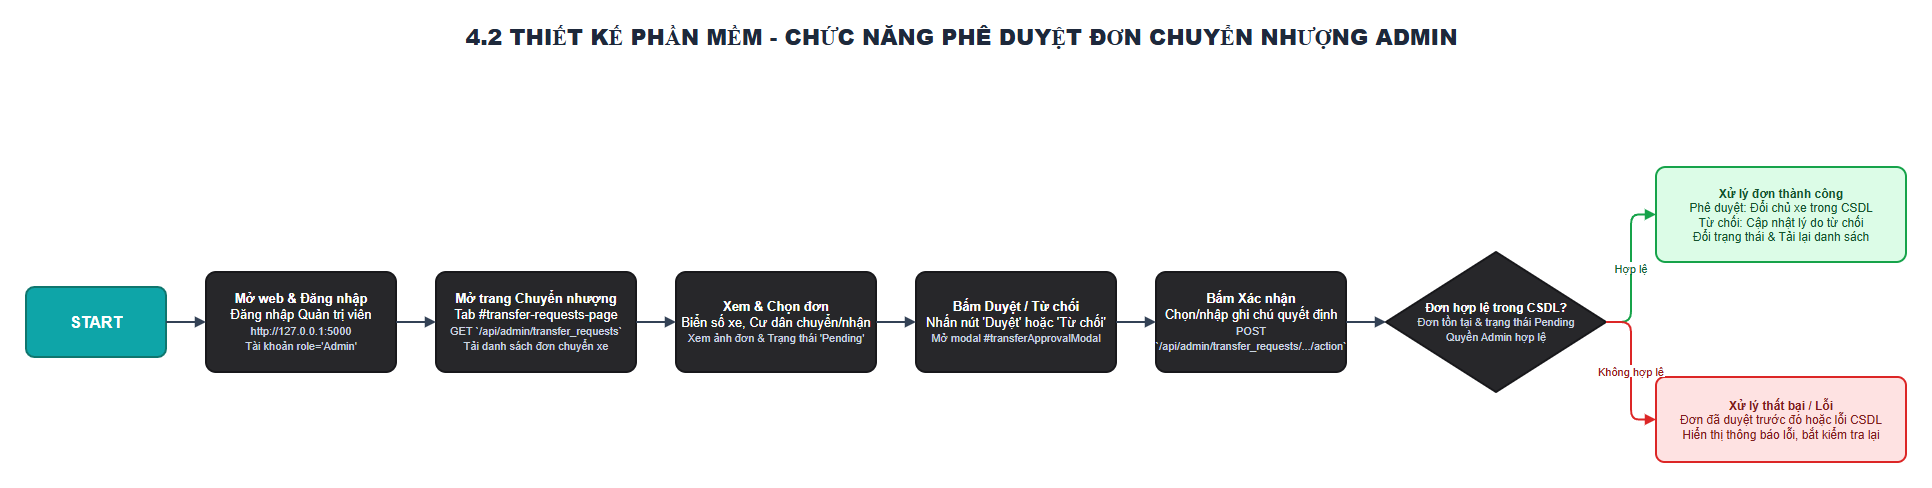

The diagram above was exported from draw.io. Its source (the exported page's mxGraphModel, read from the mxfile embedded in the PNG):
<mxGraphModel dx="1776" dy="909" grid="1" gridSize="10" guides="1" tooltips="1" connect="1" arrows="1" fold="1" page="1" pageScale="1" pageWidth="2100" pageHeight="700" math="0" shadow="0">
  <root>
    <mxCell id="0" />
    <mxCell id="1" parent="0" />
    <mxCell id="title" parent="1" style="text;html=1;strokeColor=none;fillColor=none;align=center;verticalAlign=middle;fontSize=22;fontColor=#1E293B;fontStyle=1;" value="&lt;b&gt;4.2 THIẾT KẾ PHẦN MỀM - CHỨC NĂNG PHÊ DUYỆT ĐƠN CHUYỂN NHƯỢNG ADMIN&lt;/b&gt;" vertex="1">
      <mxGeometry height="50" width="1050" x="450" y="25" as="geometry" />
    </mxCell>
    <mxCell id="start" parent="1" style="rounded=1;whiteSpace=wrap;html=1;fillColor=#0EA5A8;strokeColor=#0F766E;strokeWidth=2;fontSize=16;fontColor=#FFFFFF;arcSize=12;" value="&lt;b&gt;START&lt;/b&gt;" vertex="1">
      <mxGeometry height="70" width="140" x="40" y="300" as="geometry" />
    </mxCell>
    <mxCell id="web" parent="1" style="rounded=1;whiteSpace=wrap;html=1;fillColor=#27272A;strokeColor=#18181B;strokeWidth=2;fontSize=13;fontColor=#FFFFFF;arcSize=10;" value="&lt;b&gt;Mở web &amp; Đăng nhập&lt;/b&gt;&lt;br/&gt;Đăng nhập Quản trị viên&lt;br/&gt;&lt;font color='#CBD5E1' style='font-size: 11px'&gt;http://127.0.0.1:5000&lt;br/&gt;Tài khoản role='Admin'&lt;/font&gt;" vertex="1">
      <mxGeometry height="100" width="190" x="220" y="285" as="geometry" />
    </mxCell>
    <mxCell id="transfers-page" parent="1" style="rounded=1;whiteSpace=wrap;html=1;fillColor=#27272A;strokeColor=#18181B;strokeWidth=2;fontSize=13;fontColor=#FFFFFF;arcSize=10;" value="&lt;b&gt;Mở trang Chuyển nhượng&lt;/b&gt;&lt;br/&gt;Tab #transfer-requests-page&lt;br/&gt;&lt;font color='#CBD5E1' style='font-size: 11px'&gt;GET `/api/admin/transfer_requests`&lt;br/&gt;Tải danh sách đơn chuyển xe&lt;/font&gt;" vertex="1">
      <mxGeometry height="100" width="200" x="450" y="285" as="geometry" />
    </mxCell>
    <mxCell id="select-order" parent="1" style="rounded=1;whiteSpace=wrap;html=1;fillColor=#27272A;strokeColor=#18181B;strokeWidth=2;fontSize=13;fontColor=#FFFFFF;arcSize=10;" value="&lt;b&gt;Xem &amp; Chọn đơn&lt;/b&gt;&lt;br/&gt;Biển số xe, Cư dân chuyển/nhận&lt;br/&gt;&lt;font color='#CBD5E1' style='font-size: 11px'&gt;Xem ảnh đơn &amp; Trạng thái 'Pending'&lt;/font&gt;" vertex="1">
      <mxGeometry height="100" width="200" x="690" y="285" as="geometry" />
    </mxCell>
    <mxCell id="choose-action" parent="1" style="rounded=1;whiteSpace=wrap;html=1;fillColor=#27272A;strokeColor=#18181B;strokeWidth=2;fontSize=13;fontColor=#FFFFFF;arcSize=10;" value="&lt;b&gt;Bấm Duyệt / Từ chối&lt;/b&gt;&lt;br/&gt;Nhấn nút 'Duyệt' hoặc 'Từ chối'&lt;br/&gt;&lt;font color='#CBD5E1' style='font-size: 11px'&gt;Mở modal #transferApprovalModal&lt;/font&gt;" vertex="1">
      <mxGeometry height="100" width="200" x="930" y="285" as="geometry" />
    </mxCell>
    <mxCell id="confirm-action" parent="1" style="rounded=1;whiteSpace=wrap;html=1;fillColor=#27272A;strokeColor=#18181B;strokeWidth=2;fontSize=13;fontColor=#FFFFFF;arcSize=10;" value="&lt;b&gt;Bấm Xác nhận&lt;/b&gt;&lt;br/&gt;Chọn/nhập ghi chú quyết định&lt;br/&gt;&lt;font color='#CBD5E1' style='font-size: 11px'&gt;POST `/api/admin/transfer_requests/.../action`&lt;/font&gt;" vertex="1">
      <mxGeometry height="100" width="190" x="1170" y="285" as="geometry" />
    </mxCell>
    <mxCell id="check-order" parent="1" style="rhombus;whiteSpace=wrap;html=1;fillColor=#27272A;strokeColor=#18181B;strokeWidth=2;fontSize=12;fontColor=#FFFFFF;" value="&lt;b&gt;Đơn hợp lệ trong CSDL?&lt;/b&gt;&lt;br/&gt;&lt;font color='#CBD5E1' style='font-size: 11px'&gt;Đơn tồn tại &amp; trạng thái Pending&lt;br/&gt;Quyền Admin hợp lệ&lt;/font&gt;" vertex="1">
      <mxGeometry height="140" width="220" x="1400" y="265" as="geometry" />
    </mxCell>
    <mxCell id="success" parent="1" style="rounded=1;whiteSpace=wrap;html=1;fillColor=#DCFCE7;strokeColor=#16A34A;strokeWidth=2;fontSize=12;fontColor=#14532D;arcSize=10;" value="&lt;b&gt;Xử lý đơn thành công&lt;/b&gt;&lt;br/&gt;Phê duyệt: Đổi chủ xe trong CSDL&lt;br/&gt;Từ chối: Cập nhật lý do từ chối&lt;br/&gt;Đổi trạng thái &amp; Tải lại danh sách" vertex="1">
      <mxGeometry height="95" width="250" x="1670" y="180" as="geometry" />
    </mxCell>
    <mxCell id="fail" parent="1" style="rounded=1;whiteSpace=wrap;html=1;fillColor=#FEE2E2;strokeColor=#DC2626;strokeWidth=2;fontSize=12;fontColor=#7F1D1D;arcSize=10;" value="&lt;b&gt;Xử lý thất bại / Lỗi&lt;/b&gt;&lt;br/&gt;Đơn đã duyệt trước đó hoặc lỗi CSDL&lt;br/&gt;Hiển thị thông báo lỗi, bắt kiểm tra lại" vertex="1">
      <mxGeometry height="85" width="250" x="1670" y="390" as="geometry" />
    </mxCell>
    <mxCell id="e1" edge="1" parent="1" source="start" style="edgeStyle=orthogonalEdgeStyle;endArrow=block;strokeColor=#334155;strokeWidth=2;" target="web">
      <mxGeometry relative="1" as="geometry" />
    </mxCell>
    <mxCell id="e2" edge="1" parent="1" source="web" style="edgeStyle=orthogonalEdgeStyle;endArrow=block;strokeColor=#334155;strokeWidth=2;" target="transfers-page">
      <mxGeometry relative="1" as="geometry" />
    </mxCell>
    <mxCell id="e3" edge="1" parent="1" source="transfers-page" style="edgeStyle=orthogonalEdgeStyle;endArrow=block;strokeColor=#334155;strokeWidth=2;" target="select-order">
      <mxGeometry relative="1" as="geometry" />
    </mxCell>
    <mxCell id="e4" edge="1" parent="1" source="select-order" style="edgeStyle=orthogonalEdgeStyle;endArrow=block;strokeColor=#334155;strokeWidth=2;" target="choose-action">
      <mxGeometry relative="1" as="geometry" />
    </mxCell>
    <mxCell id="e5" edge="1" parent="1" source="choose-action" style="edgeStyle=orthogonalEdgeStyle;endArrow=block;strokeColor=#334155;strokeWidth=2;" target="confirm-action">
      <mxGeometry relative="1" as="geometry" />
    </mxCell>
    <mxCell id="e6" edge="1" parent="1" source="confirm-action" style="edgeStyle=orthogonalEdgeStyle;endArrow=block;strokeColor=#334155;strokeWidth=2;" target="check-order">
      <mxGeometry relative="1" as="geometry" />
    </mxCell>
    <mxCell id="e7-yes" edge="1" parent="1" source="check-order" style="edgeStyle=orthogonalEdgeStyle;endArrow=block;strokeColor=#16A34A;fontColor=#166534;strokeWidth=2;" target="success" value="Hợp lệ">
      <mxGeometry relative="1" as="geometry" />
    </mxCell>
    <mxCell id="e7-no" edge="1" parent="1" source="check-order" style="edgeStyle=orthogonalEdgeStyle;endArrow=block;strokeColor=#DC2626;fontColor=#991B1B;strokeWidth=2;" target="fail" value="Không hợp lệ">
      <mxGeometry relative="1" as="geometry" />
    </mxCell>
  </root>
</mxGraphModel>